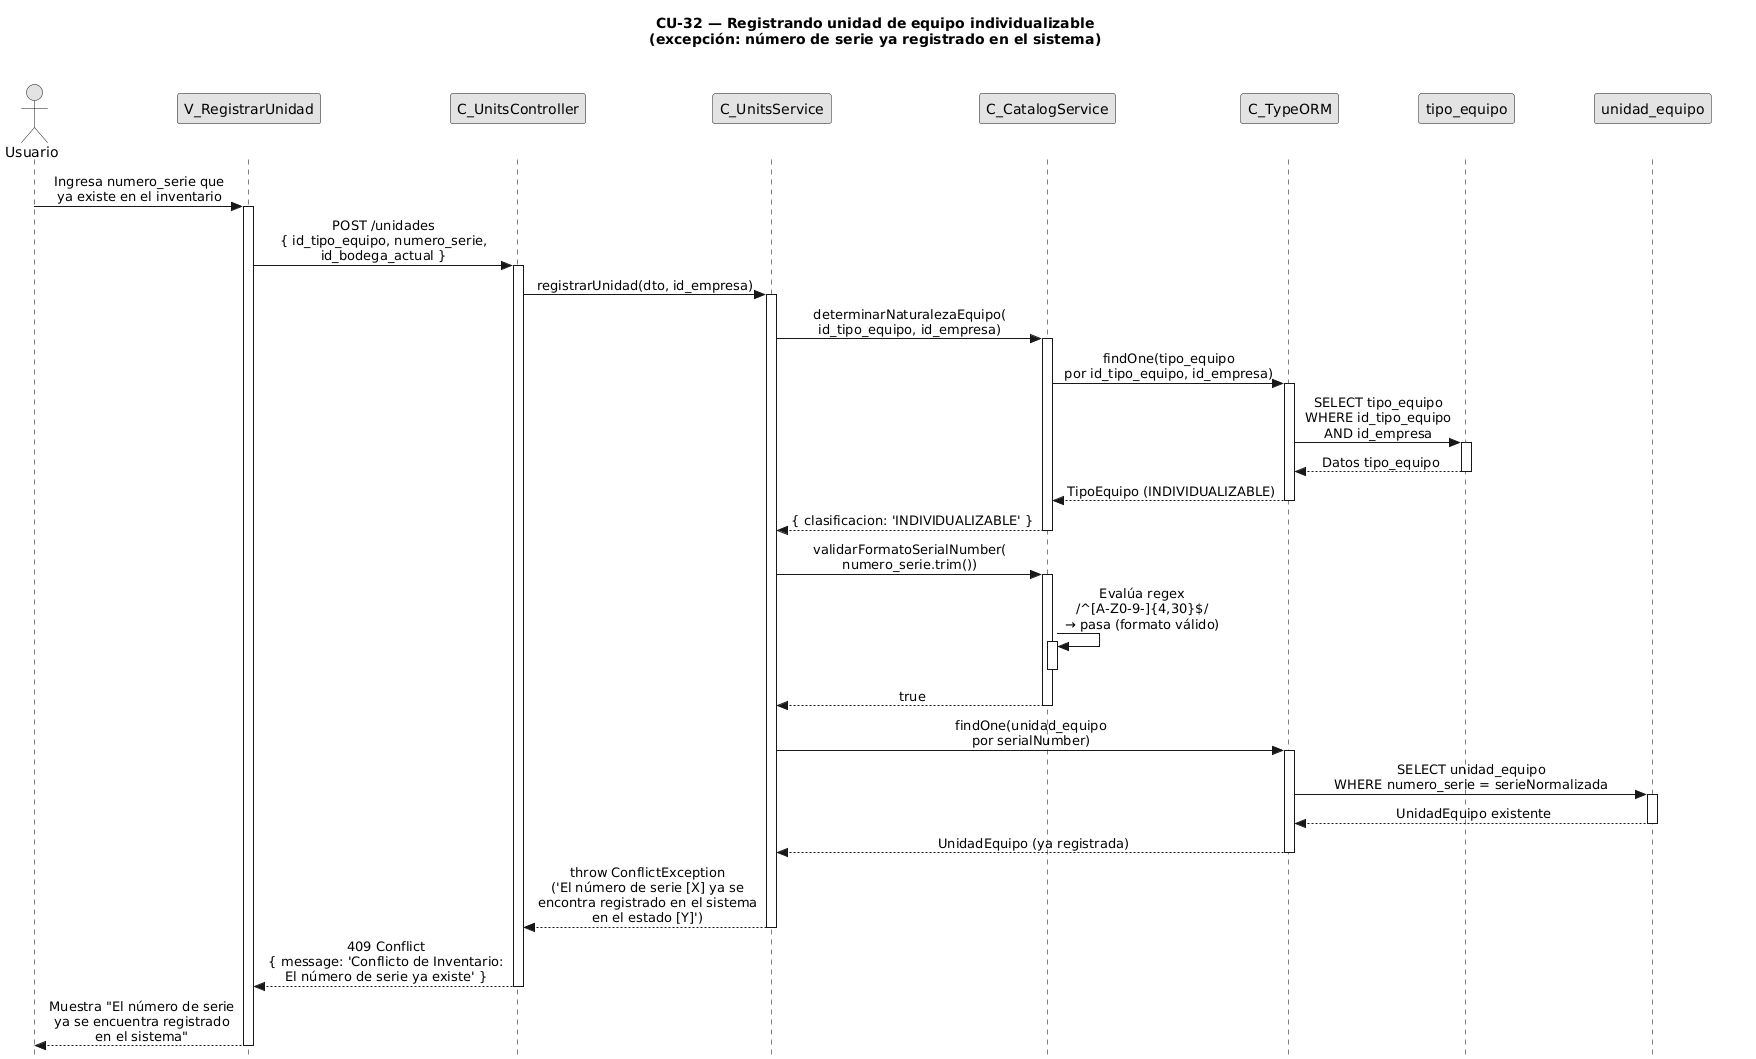

The diagram above was rendered by PlantUML. Its source (embedded in the PNG):
@startuml CU32-exc-serie-duplicada
title CU-32 — Registrando unidad de equipo individualizable\n(excepción: número de serie ya registrado en el sistema)

skinparam style strictuml
skinparam monochrome true
skinparam shadowing false
skinparam sequenceMessageAlign center
<style>
sequenceDiagram {
  participant {
    Margin 35
  }
  actor {
    Margin 15
  }
}
</style>
skinparam sequence {
  MessageAlign center
  LifeLineBorderColor black
}
hide footbox

actor "Usuario" as user
participant "V_RegistrarUnidad" as view
participant "C_UnitsController" as ctrl
participant "C_UnitsService" as svc
participant "C_CatalogService" as cat
participant "C_TypeORM" as orm
participant "tipo_equipo" as tent
participant "unidad_equipo" as uent

user -> view : Ingresa numero_serie que\nya existe en el inventario
activate view

view -> ctrl : POST /unidades\n{ id_tipo_equipo, numero_serie,\nid_bodega_actual }
activate ctrl

ctrl -> svc : registrarUnidad(dto, id_empresa)
activate svc

svc -> cat : determinarNaturalezaEquipo(\nid_tipo_equipo, id_empresa)
activate cat

cat -> orm : findOne(tipo_equipo\npor id_tipo_equipo, id_empresa)
activate orm

orm -> tent : SELECT tipo_equipo\nWHERE id_tipo_equipo\nAND id_empresa
activate tent
tent --> orm : Datos tipo_equipo
deactivate tent

orm --> cat : TipoEquipo (INDIVIDUALIZABLE)
deactivate orm

cat --> svc : { clasificacion: 'INDIVIDUALIZABLE' }
deactivate cat

svc -> cat : validarFormatoSerialNumber(\nnumero_serie.trim())
activate cat

cat -> cat : Evalúa regex\n/^[A-Z0-9-]{4,30}$/\n→ pasa (formato válido)
activate cat
deactivate cat

cat --> svc : true
deactivate cat

svc -> orm : findOne(unidad_equipo\npor serialNumber)
activate orm

orm -> uent : SELECT unidad_equipo\nWHERE numero_serie = serieNormalizada
activate uent
uent --> orm : UnidadEquipo existente
deactivate uent

orm --> svc : UnidadEquipo (ya registrada)
deactivate orm

svc --> ctrl : throw ConflictException\n('El número de serie [X] ya se\nencontra registrado en el sistema\nen el estado [Y]')
deactivate svc

ctrl --> view : 409 Conflict\n{ message: 'Conflicto de Inventario:\nEl número de serie ya existe' }
deactivate ctrl

view --> user : Muestra "El número de serie\nya se encuentra registrado\nen el sistema"
deactivate view

@enduml